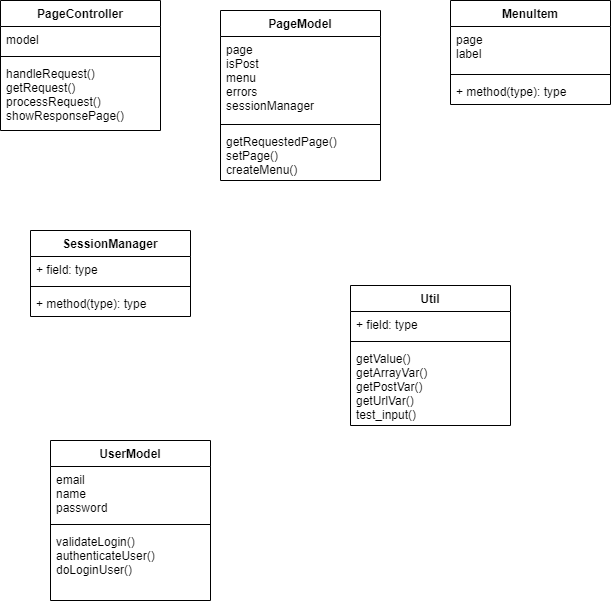

The diagram above was exported from draw.io. Its source (the exported page's mxGraphModel, read from the mxfile embedded in the PNG):
<mxGraphModel dx="1216" dy="792" grid="1" gridSize="10" guides="1" tooltips="1" connect="1" arrows="1" fold="1" page="1" pageScale="1" pageWidth="850" pageHeight="1100" math="0" shadow="0">
  <root>
    <mxCell id="0" />
    <mxCell id="1" parent="0" />
    <mxCell id="3" value="PageController" style="swimlane;fontStyle=1;align=center;verticalAlign=top;childLayout=stackLayout;horizontal=1;startSize=26;horizontalStack=0;resizeParent=1;resizeParentMax=0;resizeLast=0;collapsible=1;marginBottom=0;" vertex="1" parent="1">
      <mxGeometry x="80" y="200" width="160" height="130" as="geometry" />
    </mxCell>
    <mxCell id="4" value="model" style="text;strokeColor=none;fillColor=none;align=left;verticalAlign=top;spacingLeft=4;spacingRight=4;overflow=hidden;rotatable=0;points=[[0,0.5],[1,0.5]];portConstraint=eastwest;" vertex="1" parent="3">
      <mxGeometry y="26" width="160" height="26" as="geometry" />
    </mxCell>
    <mxCell id="5" value="" style="line;strokeWidth=1;fillColor=none;align=left;verticalAlign=middle;spacingTop=-1;spacingLeft=3;spacingRight=3;rotatable=0;labelPosition=right;points=[];portConstraint=eastwest;strokeColor=inherit;" vertex="1" parent="3">
      <mxGeometry y="52" width="160" height="8" as="geometry" />
    </mxCell>
    <mxCell id="6" value="handleRequest()&#10;getRequest()&#10;processRequest()&#10;showResponsePage()" style="text;strokeColor=none;fillColor=none;align=left;verticalAlign=top;spacingLeft=4;spacingRight=4;overflow=hidden;rotatable=0;points=[[0,0.5],[1,0.5]];portConstraint=eastwest;" vertex="1" parent="3">
      <mxGeometry y="60" width="160" height="70" as="geometry" />
    </mxCell>
    <mxCell id="7" value="PageModel" style="swimlane;fontStyle=1;align=center;verticalAlign=top;childLayout=stackLayout;horizontal=1;startSize=26;horizontalStack=0;resizeParent=1;resizeParentMax=0;resizeLast=0;collapsible=1;marginBottom=0;" vertex="1" parent="1">
      <mxGeometry x="300" y="210" width="160" height="170" as="geometry" />
    </mxCell>
    <mxCell id="8" value="page&#10;isPost&#10;menu&#10;errors&#10;sessionManager" style="text;strokeColor=none;fillColor=none;align=left;verticalAlign=top;spacingLeft=4;spacingRight=4;overflow=hidden;rotatable=0;points=[[0,0.5],[1,0.5]];portConstraint=eastwest;" vertex="1" parent="7">
      <mxGeometry y="26" width="160" height="84" as="geometry" />
    </mxCell>
    <mxCell id="9" value="" style="line;strokeWidth=1;fillColor=none;align=left;verticalAlign=middle;spacingTop=-1;spacingLeft=3;spacingRight=3;rotatable=0;labelPosition=right;points=[];portConstraint=eastwest;strokeColor=inherit;" vertex="1" parent="7">
      <mxGeometry y="110" width="160" height="8" as="geometry" />
    </mxCell>
    <mxCell id="10" value="getRequestedPage()&#10;setPage()&#10;createMenu()" style="text;strokeColor=none;fillColor=none;align=left;verticalAlign=top;spacingLeft=4;spacingRight=4;overflow=hidden;rotatable=0;points=[[0,0.5],[1,0.5]];portConstraint=eastwest;" vertex="1" parent="7">
      <mxGeometry y="118" width="160" height="52" as="geometry" />
    </mxCell>
    <mxCell id="11" value="MenuItem" style="swimlane;fontStyle=1;align=center;verticalAlign=top;childLayout=stackLayout;horizontal=1;startSize=26;horizontalStack=0;resizeParent=1;resizeParentMax=0;resizeLast=0;collapsible=1;marginBottom=0;" vertex="1" parent="1">
      <mxGeometry x="530" y="200" width="160" height="104" as="geometry" />
    </mxCell>
    <mxCell id="12" value="page&#10;label" style="text;strokeColor=none;fillColor=none;align=left;verticalAlign=top;spacingLeft=4;spacingRight=4;overflow=hidden;rotatable=0;points=[[0,0.5],[1,0.5]];portConstraint=eastwest;" vertex="1" parent="11">
      <mxGeometry y="26" width="160" height="44" as="geometry" />
    </mxCell>
    <mxCell id="13" value="" style="line;strokeWidth=1;fillColor=none;align=left;verticalAlign=middle;spacingTop=-1;spacingLeft=3;spacingRight=3;rotatable=0;labelPosition=right;points=[];portConstraint=eastwest;strokeColor=inherit;" vertex="1" parent="11">
      <mxGeometry y="70" width="160" height="8" as="geometry" />
    </mxCell>
    <mxCell id="14" value="+ method(type): type" style="text;strokeColor=none;fillColor=none;align=left;verticalAlign=top;spacingLeft=4;spacingRight=4;overflow=hidden;rotatable=0;points=[[0,0.5],[1,0.5]];portConstraint=eastwest;" vertex="1" parent="11">
      <mxGeometry y="78" width="160" height="26" as="geometry" />
    </mxCell>
    <mxCell id="15" value="SessionManager" style="swimlane;fontStyle=1;align=center;verticalAlign=top;childLayout=stackLayout;horizontal=1;startSize=26;horizontalStack=0;resizeParent=1;resizeParentMax=0;resizeLast=0;collapsible=1;marginBottom=0;" vertex="1" parent="1">
      <mxGeometry x="110" y="430" width="160" height="86" as="geometry" />
    </mxCell>
    <mxCell id="16" value="+ field: type" style="text;strokeColor=none;fillColor=none;align=left;verticalAlign=top;spacingLeft=4;spacingRight=4;overflow=hidden;rotatable=0;points=[[0,0.5],[1,0.5]];portConstraint=eastwest;" vertex="1" parent="15">
      <mxGeometry y="26" width="160" height="26" as="geometry" />
    </mxCell>
    <mxCell id="17" value="" style="line;strokeWidth=1;fillColor=none;align=left;verticalAlign=middle;spacingTop=-1;spacingLeft=3;spacingRight=3;rotatable=0;labelPosition=right;points=[];portConstraint=eastwest;strokeColor=inherit;" vertex="1" parent="15">
      <mxGeometry y="52" width="160" height="8" as="geometry" />
    </mxCell>
    <mxCell id="18" value="+ method(type): type" style="text;strokeColor=none;fillColor=none;align=left;verticalAlign=top;spacingLeft=4;spacingRight=4;overflow=hidden;rotatable=0;points=[[0,0.5],[1,0.5]];portConstraint=eastwest;" vertex="1" parent="15">
      <mxGeometry y="60" width="160" height="26" as="geometry" />
    </mxCell>
    <mxCell id="19" value="Util" style="swimlane;fontStyle=1;align=center;verticalAlign=top;childLayout=stackLayout;horizontal=1;startSize=26;horizontalStack=0;resizeParent=1;resizeParentMax=0;resizeLast=0;collapsible=1;marginBottom=0;" vertex="1" parent="1">
      <mxGeometry x="430" y="485" width="160" height="140" as="geometry" />
    </mxCell>
    <mxCell id="20" value="+ field: type" style="text;strokeColor=none;fillColor=none;align=left;verticalAlign=top;spacingLeft=4;spacingRight=4;overflow=hidden;rotatable=0;points=[[0,0.5],[1,0.5]];portConstraint=eastwest;" vertex="1" parent="19">
      <mxGeometry y="26" width="160" height="26" as="geometry" />
    </mxCell>
    <mxCell id="21" value="" style="line;strokeWidth=1;fillColor=none;align=left;verticalAlign=middle;spacingTop=-1;spacingLeft=3;spacingRight=3;rotatable=0;labelPosition=right;points=[];portConstraint=eastwest;strokeColor=inherit;" vertex="1" parent="19">
      <mxGeometry y="52" width="160" height="8" as="geometry" />
    </mxCell>
    <mxCell id="22" value="getValue()&#10;getArrayVar()&#10;getPostVar()&#10;getUrlVar()&#10;test_input()" style="text;strokeColor=none;fillColor=none;align=left;verticalAlign=top;spacingLeft=4;spacingRight=4;overflow=hidden;rotatable=0;points=[[0,0.5],[1,0.5]];portConstraint=eastwest;" vertex="1" parent="19">
      <mxGeometry y="60" width="160" height="80" as="geometry" />
    </mxCell>
    <mxCell id="23" value="UserModel" style="swimlane;fontStyle=1;align=center;verticalAlign=top;childLayout=stackLayout;horizontal=1;startSize=26;horizontalStack=0;resizeParent=1;resizeParentMax=0;resizeLast=0;collapsible=1;marginBottom=0;" vertex="1" parent="1">
      <mxGeometry x="130" y="640" width="160" height="160" as="geometry" />
    </mxCell>
    <mxCell id="24" value="email&#10;name&#10;password" style="text;strokeColor=none;fillColor=none;align=left;verticalAlign=top;spacingLeft=4;spacingRight=4;overflow=hidden;rotatable=0;points=[[0,0.5],[1,0.5]];portConstraint=eastwest;" vertex="1" parent="23">
      <mxGeometry y="26" width="160" height="54" as="geometry" />
    </mxCell>
    <mxCell id="25" value="" style="line;strokeWidth=1;fillColor=none;align=left;verticalAlign=middle;spacingTop=-1;spacingLeft=3;spacingRight=3;rotatable=0;labelPosition=right;points=[];portConstraint=eastwest;strokeColor=inherit;" vertex="1" parent="23">
      <mxGeometry y="80" width="160" height="8" as="geometry" />
    </mxCell>
    <mxCell id="26" value="validateLogin()&#10;authenticateUser()&#10;doLoginUser()&#10;" style="text;strokeColor=none;fillColor=none;align=left;verticalAlign=top;spacingLeft=4;spacingRight=4;overflow=hidden;rotatable=0;points=[[0,0.5],[1,0.5]];portConstraint=eastwest;" vertex="1" parent="23">
      <mxGeometry y="88" width="160" height="72" as="geometry" />
    </mxCell>
  </root>
</mxGraphModel>